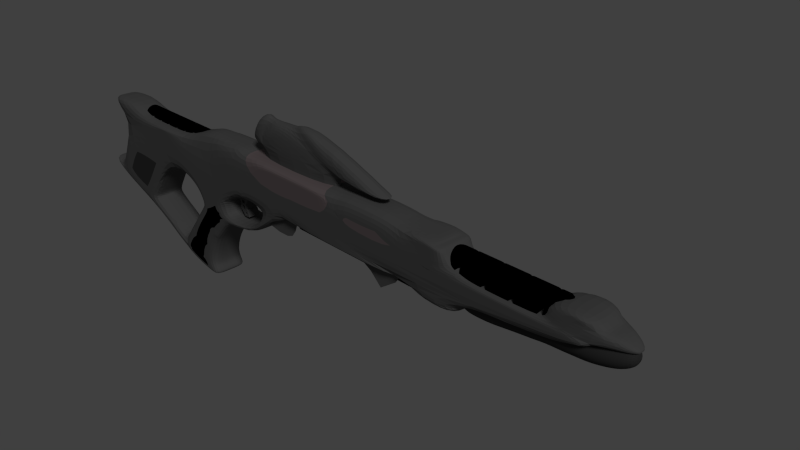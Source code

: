 # Source: phaser_gewehr_1.blend  (saved by Blender 2.72.0; exported with 4.5.12 LTS)
import bpy
from mathutils import Matrix  # noqa: F401  (used for matrix-valued properties, if any)

bpy.ops.wm.read_factory_settings(use_empty=True)
scene = bpy.context.scene
scene.name = 'Scene'

# ---- collections
col_collection_1 = bpy.data.collections.new('Collection 1'); scene.collection.children.link(col_collection_1)

# ---- materials (node trees are filled in below, after node groups)
mat_blackmat = bpy.data.materials.new('blackmat')
mat_blackmat.alpha_threshold = 0.0
mat_blackmat.roughness = 0.5
mat_primmat = bpy.data.materials.new('primmat')
mat_primmat.alpha_threshold = 0.0
mat_primmat.roughness = 0.5
mat_thirdmat = bpy.data.materials.new('thirdmat')
mat_thirdmat.alpha_threshold = 0.0
mat_thirdmat.roughness = 0.5
mat_secmat = bpy.data.materials.new('secmat')
mat_secmat.alpha_threshold = 0.0
mat_secmat.roughness = 0.5

# ---- material node trees
mat_blackmat.use_nodes = True; mat_blackmat.node_tree.nodes.clear()
_N = mat_blackmat.node_tree.nodes; _L = mat_blackmat.node_tree.links
n0 = _N.new('ShaderNodeOutputMaterial'); n0.name = 'Material Output'; n0.location = (300, 300)
n1 = _N.new('ShaderNodeBsdfDiffuse'); n1.name = 'Diffuse BSDF'; n1.location = (10, 300)
n1.inputs[0].default_value = (0.0, 0.0, 0.0, 1.0)
_L.new(n1.outputs[0], n0.inputs[0])
n0.is_active_output = True
mat_primmat.use_nodes = True; mat_primmat.node_tree.nodes.clear()
_N = mat_primmat.node_tree.nodes; _L = mat_primmat.node_tree.links
n0 = _N.new('ShaderNodeOutputMaterial'); n0.name = 'Material Output'; n0.location = (300, 300)
n1 = _N.new('ShaderNodeBsdfDiffuse'); n1.name = 'Diffuse BSDF'; n1.location = (10, 300)
n1.inputs[0].default_value = (0.1065, 0.1065, 0.1065, 1.0)
_L.new(n1.outputs[0], n0.inputs[0])
n0.is_active_output = True
mat_thirdmat.use_nodes = True; mat_thirdmat.node_tree.nodes.clear()
_N = mat_thirdmat.node_tree.nodes; _L = mat_thirdmat.node_tree.links
n0 = _N.new('ShaderNodeOutputMaterial'); n0.name = 'Material Output'; n0.location = (300, 300)
n1 = _N.new('ShaderNodeBsdfDiffuse'); n1.name = 'Diffuse BSDF'; n1.location = (10, 300)
n1.inputs[0].default_value = (0.04445, 0.04445, 0.04445, 1.0)
_L.new(n1.outputs[0], n0.inputs[0])
n0.is_active_output = True
mat_secmat.use_nodes = True; mat_secmat.node_tree.nodes.clear()
_N = mat_secmat.node_tree.nodes; _L = mat_secmat.node_tree.links
n0 = _N.new('ShaderNodeOutputMaterial'); n0.name = 'Material Output'; n0.location = (300, 300)
n1 = _N.new('ShaderNodeBsdfDiffuse'); n1.name = 'Diffuse BSDF'; n1.location = (10, 300)
n1.inputs[0].default_value = (0.1734, 0.1404, 0.1446, 1.0)
_L.new(n1.outputs[0], n0.inputs[0])
n0.is_active_output = True

# ---- world
world_world = bpy.data.worlds.new('World'); scene.world = world_world
world_world.color = (0.05088, 0.05088, 0.05088)
world_world.use_sun_shadow = False
world_world.sun_shadow_jitter_overblur = 0.0
world_world.cycles.sampling_method = 'MANUAL'
world_world.cycles.sample_map_resolution = 256

# ---- cameras
cam_camera = bpy.data.cameras.new('Camera')
cam_camera.clip_end = 100.0
cam_camera.lens = 35.0
cam_camera.sensor_width = 32.0
cam_camera.sensor_height = 18.0
cam_camera.ortho_scale = 7.314
cam_camera.dof.focus_distance = 0.0

# ---- lights
light_lamp = bpy.data.lights.new('Lamp', 'SUN')
light_lamp.transmission_factor = 0.0
light_lamp.cutoff_distance = 30.0
light_lamp.angle = 0.1993
light_lamp.energy = 1.0
light_lamp.shadow_buffer_clip_start = 1.001
light_lamp.shadow_soft_size = 0.1
light_lamp.shadow_cascade_max_distance = 1000.0
light_lamp.cycles.use_multiple_importance_sampling = False

# ---- meshes
me_cylinder_003 = bpy.data.meshes.new('Cylinder.003')
me_cylinder_003.from_pydata([(0.3613, 1.6, -2.381), (0.3613, 1.6, 1.766), (0.6734, 1.569, -2.381), (0.6734, 1.569, 1.766), (0.9736, 1.478, -2.381), (0.9736, 1.478, 1.766), (1.25, 1.33, -2.381), (1.25, 1.33, 1.766), (1.493, 1.131, -2.381), (1.493, 1.131, 1.766), (1.692, 0.8889, -2.381), (1.692, 0.8889, 1.766), (1.839, 0.6123, -2.381), (1.839, 0.6123, 1.766), (1.931, 0.3121, -2.381), (1.931, 0.3121, 1.766), (1.961, -6.673e-08, -2.381), (1.961, -6.673e-08, 1.766), (1.931, -0.3121, -2.381), (1.931, -0.3121, 1.766), (1.839, -0.6123, -2.381), (1.839, -0.6123, 1.766), (1.692, -0.8889, -2.381), (1.692, -0.8889, 1.766), (1.493, -1.131, -2.381), (1.493, -1.131, 1.766), (1.25, -1.33, -2.381), (1.25, -1.33, 1.766), (0.9736, -1.478, -2.381), (0.9736, -1.478, 1.766), (0.6734, -1.569, -2.381), (0.6734, -1.569, 1.766), (0.3613, -1.6, -2.381), (0.3613, -1.6, 1.766), (0.04913, -1.569, -2.381), (0.04913, -1.569, 1.766), (-0.251, -1.478, -2.381), (-0.251, -1.478, 1.766), (-0.5276, -1.33, -2.381), (-0.5276, -1.33, 1.766), (-0.7701, -1.131, -2.381), (-0.7701, -1.131, 1.766), (-0.9691, -0.8889, -2.381), (-0.9691, -0.8889, 1.766), (-1.117, -0.6123, -2.381), (-1.117, -0.6123, 1.766), (-1.208, -0.3121, -2.381), (-1.208, -0.3121, 1.766), (-1.239, 1.357e-06, -2.381), (-1.239, 1.357e-06, 1.766), (-1.208, 0.3121, -2.381), (-1.208, 0.3121, 1.766), (-1.117, 0.6123, -2.381), (-1.117, 0.6123, 1.766), (-0.9691, 0.8889, -2.381), (-0.9691, 0.8889, 1.766), (-0.7701, 1.131, -2.381), (-0.7701, 1.131, 1.766), (-0.5276, 1.33, -2.381), (-0.5276, 1.33, 1.766), (-0.251, 1.478, -2.381), (-0.251, 1.478, 1.766), (0.04913, 1.569, -2.381), (0.04913, 1.569, 1.766), (0.3613, 1.04, 2.109), (0.5642, 1.02, 2.109), (0.7593, 0.9608, 2.109), (0.9391, 0.8647, 2.109), (1.097, 0.7354, 2.109), (1.226, 0.5778, 2.109), (1.322, 0.398, 2.109), (1.381, 0.2029, 2.109), (1.401, 5.058e-08, 2.109), (1.381, -0.2029, 2.109), (1.322, -0.398, 2.109), (1.226, -0.5778, 2.109), (1.097, -0.7354, 2.109), (0.9391, -0.8647, 2.109), (0.7593, -0.9608, 2.109), (0.5642, -1.02, 2.109), (0.3613, -1.04, 2.109), (0.1584, -1.02, 2.109), (-0.03672, -0.9608, 2.109), (-0.2165, -0.8647, 2.109), (-0.3741, -0.7354, 2.109), (-0.5035, -0.5778, 2.109), (-0.5996, -0.398, 2.109), (-0.6587, -0.2029, 2.109), (-0.6787, 9.763e-07, 2.109), (-0.6587, 0.2029, 2.109), (-0.5996, 0.398, 2.109), (-0.5035, 0.5778, 2.109), (-0.3741, 0.7354, 2.109), (-0.2165, 0.8647, 2.109), (-0.03672, 0.9608, 2.109), (0.1584, 1.02, 2.109), (0.3613, 1.04, 2.338), (0.5642, 1.02, 2.338), (0.7593, 0.9608, 2.338), (0.9391, 0.8647, 2.338), (1.097, 0.7354, 2.338), (1.226, 0.5778, 2.338), (1.322, 0.398, 2.338), (1.381, 0.2029, 2.338), (1.401, 5.058e-08, 2.338), (1.381, -0.2029, 2.338), (1.322, -0.398, 2.338), (1.226, -0.5778, 2.338), (1.097, -0.7354, 2.338), (0.9391, -0.8647, 2.338), (0.7593, -0.9608, 2.338), (0.5642, -1.02, 2.338), (0.3613, -1.04, 2.338), (0.1584, -1.02, 2.338), (-0.03672, -0.9608, 2.338), (-0.2165, -0.8647, 2.338), (-0.3741, -0.7354, 2.338), (-0.5035, -0.5778, 2.338), (-0.5996, -0.398, 2.338), (-0.6587, -0.2029, 2.338), (-0.6787, 9.763e-07, 2.338), (-0.6587, 0.2029, 2.338), (-0.5996, 0.398, 2.338), (-0.5035, 0.5778, 2.338), (-0.3741, 0.7354, 2.338), (-0.2165, 0.8647, 2.338), (-0.03672, 0.9608, 2.338), (0.1584, 1.02, 2.338), (0.3613, 1.6, 2.681), (0.6734, 1.569, 2.681), (0.9736, 1.478, 2.681), (1.25, 1.33, 2.681), (1.493, 1.131, 2.681), (1.692, 0.8889, 2.681), (1.839, 0.6123, 2.681), (1.931, 0.3121, 2.681), (1.961, -9.883e-08, 2.681), (1.931, -0.3121, 2.681), (1.839, -0.6123, 2.681), (1.692, -0.8889, 2.681), (1.493, -1.131, 2.681), (1.25, -1.33, 2.681), (0.9736, -1.478, 2.681), (0.6734, -1.569, 2.681), (0.3613, -1.6, 2.681), (0.04913, -1.569, 2.681), (-0.251, -1.478, 2.681), (-0.5276, -1.33, 2.681), (-0.7701, -1.131, 2.681), (-0.9691, -0.8889, 2.681), (-1.117, -0.6123, 2.681), (-1.208, -0.3121, 2.681), (-1.239, 1.325e-06, 2.681), (-1.208, 0.3121, 2.681), (-1.117, 0.6123, 2.681), (-0.9691, 0.8889, 2.681), (-0.7701, 1.131, 2.681), (-0.5276, 1.33, 2.681), (-0.251, 1.478, 2.681), (0.04913, 1.569, 2.681)], [], [(0, 1, 3, 2), (2, 3, 5, 4), (4, 5, 7, 6), (6, 7, 9, 8), (8, 9, 11, 10), (10, 11, 13, 12), (12, 13, 15, 14), (14, 15, 17, 16), (16, 17, 19, 18), (18, 19, 21, 20), (20, 21, 23, 22), (22, 23, 25, 24), (24, 25, 27, 26), (26, 27, 29, 28), (28, 29, 31, 30), (30, 31, 33, 32), (32, 33, 35, 34), (34, 35, 37, 36), (36, 37, 39, 38), (38, 39, 41, 40), (40, 41, 43, 42), (42, 43, 45, 44), (44, 45, 47, 46), (46, 47, 49, 48), (48, 49, 51, 50), (50, 51, 53, 52), (52, 53, 55, 54), (54, 55, 57, 56), (56, 57, 59, 58), (58, 59, 61, 60), (47, 45, 86, 87), (62, 63, 1, 0), (60, 61, 63, 62), (0, 2, 4, 6, 8, 10, 12, 14, 16, 18, 20, 22, 24, 26, 28, 30, 32, 34, 36, 38, 40, 42, 44, 46, 48, 50, 52, 54, 56, 58, 60, 62), (92, 91, 123, 124), (25, 23, 75, 76), (53, 51, 89, 90), (9, 7, 67, 68), (31, 29, 78, 79), (59, 57, 92, 93), (37, 35, 81, 82), (15, 13, 70, 71), (1, 63, 95, 64), (43, 41, 84, 85), (21, 19, 73, 74), (49, 47, 87, 88), (5, 3, 65, 66), (27, 25, 76, 77), (55, 53, 90, 91), (11, 9, 68, 69), (33, 31, 79, 80), (61, 59, 93, 94), (39, 37, 82, 83), (3, 1, 64, 65), (17, 15, 71, 72), (45, 43, 85, 86), (23, 21, 74, 75), (51, 49, 88, 89), (7, 5, 66, 67), (29, 27, 77, 78), (57, 55, 91, 92), (35, 33, 80, 81), (13, 11, 69, 70), (63, 61, 94, 95), (41, 39, 83, 84), (19, 17, 72, 73), (126, 125, 157, 158), (81, 80, 112, 113), (70, 69, 101, 102), (90, 89, 121, 122), (68, 67, 99, 100), (79, 78, 110, 111), (88, 87, 119, 120), (66, 65, 97, 98), (77, 76, 108, 109), (86, 85, 117, 118), (75, 74, 106, 107), (95, 94, 126, 127), (84, 83, 115, 116), (73, 72, 104, 105), (93, 92, 124, 125), (82, 81, 113, 114), (71, 70, 102, 103), (91, 90, 122, 123), (69, 68, 100, 101), (80, 79, 111, 112), (89, 88, 120, 121), (67, 66, 98, 99), (78, 77, 109, 110), (87, 86, 118, 119), (65, 64, 96, 97), (76, 75, 107, 108), (64, 95, 127, 96), (85, 84, 116, 117), (74, 73, 105, 106), (94, 93, 125, 126), (83, 82, 114, 115), (72, 71, 103, 104), (129, 128, 159, 158, 157, 156, 155, 154, 153, 152, 151, 150, 149, 148, 147, 146, 145, 144, 143, 142, 141, 140, 139, 138, 137, 136, 135, 134, 133, 132, 131, 130), (115, 114, 146, 147), (104, 103, 135, 136), (124, 123, 155, 156), (113, 112, 144, 145), (102, 101, 133, 134), (122, 121, 153, 154), (100, 99, 131, 132), (111, 110, 142, 143), (120, 119, 151, 152), (98, 97, 129, 130), (109, 108, 140, 141), (118, 117, 149, 150), (107, 106, 138, 139), (127, 126, 158, 159), (116, 115, 147, 148), (105, 104, 136, 137), (125, 124, 156, 157), (114, 113, 145, 146), (103, 102, 134, 135), (123, 122, 154, 155), (101, 100, 132, 133), (112, 111, 143, 144), (121, 120, 152, 153), (99, 98, 130, 131), (110, 109, 141, 142), (119, 118, 150, 151), (97, 96, 128, 129), (108, 107, 139, 140), (96, 127, 159, 128), (117, 116, 148, 149), (106, 105, 137, 138)])
me_cylinder_003.materials.append(mat_blackmat)
me_cylinder_003.use_remesh_preserve_volume = False
me_cylinder_003.use_remesh_preserve_attributes = False
me_cylinder_003.use_mirror_vertex_groups = False
me_cylinder_003.update()
me_cube_004 = bpy.data.meshes.new('Cube.004')
me_cube_004.from_pydata([(0.3137, -0.1195, 1.352), (0.2536, -0.08864, 1.266), (-0.1924, -0.05088, 1.266), (-0.2294, -0.1195, 1.315), (-0.3912, -0.1195, 1.315), (-0.6685, -0.1195, 0.8525), (-0.4919, -0.1195, 0.8525), (-0.4919, -0.1195, 0.702), (0.1866, -0.1195, 1.169), (-0.1023, -0.1195, 1.169), (0.6191, -0.1195, 1.304), (0.9518, -0.1195, 1.232), (1.121, -0.1195, 1.174), (1.43, -0.1195, 1.066), (1.761, -0.1195, 0.9363), (1.943, -0.1195, 0.8531), (1.927, -0.1195, 0.8392), (1.157, -0.1195, 0.8392), (1.127, -0.1195, 0.8184), (1.127, -0.1195, 0.7375), (0.3137, 0.1195, 1.352), (0.2536, 0.08864, 1.266), (-0.1924, 0.05088, 1.266), (-0.2294, 0.1195, 1.315), (-0.3912, 0.1195, 1.315), (-0.6685, 0.1195, 0.8525), (-0.4919, 0.1195, 0.8525), (-0.4919, 0.1195, 0.702), (0.1866, 0.1195, 1.169), (-0.1023, 0.1195, 1.169), (0.6191, 0.1195, 1.304), (0.9518, 0.1195, 1.232), (1.121, 0.1195, 1.174), (1.43, 0.1195, 1.066), (1.761, 0.1195, 0.9363), (1.943, 0.1195, 0.8531), (1.927, 0.1195, 0.8392), (1.157, 0.1195, 0.8392), (1.127, 0.1195, 0.8184), (1.127, 0.1195, 0.7375)], [], [(4, 5, 6, 3), (2, 3, 6), (7, 19, 18, 6), (9, 2, 6), (9, 6, 8), (6, 18, 8), (1, 8, 18, 17, 0), (11, 10, 0, 17), (12, 11, 17), (13, 12, 17), (14, 13, 17), (15, 14, 17, 16), (8, 1, 2, 9), (24, 23, 26, 25), (22, 26, 23), (27, 26, 38, 39), (29, 26, 22), (29, 28, 26), (26, 28, 38), (21, 20, 37, 38, 28), (31, 37, 20, 30), (32, 37, 31), (33, 37, 32), (34, 37, 33), (35, 36, 37, 34), (28, 29, 22, 21), (4, 24, 25, 5), (3, 23, 24, 4), (2, 22, 23, 3), (1, 21, 22, 2), (0, 20, 21, 1), (10, 30, 20, 0), (11, 31, 30, 10), (12, 32, 31, 11), (13, 33, 32, 12), (14, 34, 33, 13), (15, 35, 34, 14), (16, 36, 35, 15), (17, 37, 36, 16), (18, 38, 37, 17), (19, 39, 38, 18), (5, 25, 26, 6), (6, 26, 27, 7)])
me_cube_004.materials.append(mat_primmat)
me_cube_004.use_remesh_preserve_volume = False
me_cube_004.use_remesh_preserve_attributes = False
me_cube_004.use_mirror_vertex_groups = False
me_cube_004.update()
me_cube_003 = bpy.data.meshes.new('Cube.003')
me_cube_003.from_pydata([(-1.022, -0.08141, -0.1015), (-1.02, -0.08141, -0.2055), (-0.9429, -0.08141, -0.3057), (-0.8447, -0.08141, -0.2979), (-0.8659, -0.08141, -0.2132), (-0.8928, -0.08141, -0.1939), (-0.8986, -0.08141, -0.1227), (-0.8447, -0.08141, -0.03985), (-0.7503, -0.08141, 0.02179), (-1.136, -0.08141, -0.05333), (-0.9822, -0.08141, -0.2161), (-0.9903, -0.08141, -0.1506), (-0.9327, -0.08141, -0.1532), (-0.9234, -0.08141, -0.2108), (-0.8899, -0.08141, -0.2429), (-0.8846, -0.08141, -0.279), (-0.9261, -0.08141, -0.2803), (-0.9314, -0.08141, -0.2442), (-0.9862, -0.08141, -0.1171), (-0.9314, -0.08141, -0.1185), (-0.9261, -0.08141, -0.07165), (-0.9849, -0.08141, -0.07433), (-1.022, 0.08141, -0.1015), (-1.02, 0.08141, -0.2055), (-0.9429, 0.08141, -0.3057), (-0.8447, 0.08141, -0.2979), (-0.8659, 0.08141, -0.2132), (-0.8928, 0.08141, -0.1939), (-0.8986, 0.08141, -0.1227), (-0.8447, 0.08141, -0.03985), (-0.7503, 0.08141, 0.02179), (-1.136, 0.08141, -0.05333), (-0.9822, 0.08141, -0.2161), (-0.9903, 0.08141, -0.1506), (-0.9327, 0.08141, -0.1532), (-0.9234, 0.08141, -0.2108), (-0.8899, 0.08141, -0.2429), (-0.8846, 0.08141, -0.279), (-0.9261, 0.08141, -0.2803), (-0.9314, 0.08141, -0.2442), (-0.9862, 0.08141, -0.1171), (-0.9314, 0.08141, -0.1185), (-0.9261, 0.08141, -0.07165), (-0.9849, 0.08141, -0.07433)], [], [(4, 5, 13, 14), (3, 4, 15), (2, 3, 15, 16), (16, 17, 10, 1), (2, 16, 1), (10, 17, 14, 13), (5, 6, 12, 13), (18, 12, 19), (12, 6, 19), (12, 18, 11), (0, 1, 10, 11, 18), (9, 0, 18, 21), (21, 20, 8, 9), (8, 20, 7), (7, 20, 19, 6), (4, 14, 15), (26, 36, 35, 27), (25, 37, 26), (24, 38, 37, 25), (38, 23, 32, 39), (24, 23, 38), (32, 35, 36, 39), (27, 35, 34, 28), (40, 41, 34), (34, 41, 28), (34, 33, 40), (22, 40, 33, 32, 23), (31, 43, 40, 22), (43, 31, 30, 42), (30, 29, 42), (29, 28, 41, 42), (26, 37, 36), (8, 7, 29, 30), (7, 6, 28, 29), (6, 5, 27, 28), (5, 4, 26, 27), (4, 3, 25, 26), (3, 2, 24, 25), (2, 1, 23, 24), (1, 0, 22, 23), (0, 9, 31, 22), (21, 18, 40, 43), (21, 43, 42, 20), (19, 41, 40, 18), (20, 42, 41, 19), (13, 12, 34, 35), (11, 10, 32, 33), (13, 35, 32, 10), (12, 11, 33, 34), (16, 15, 37, 38), (17, 39, 36, 14), (15, 14, 36, 37), (17, 16, 38, 39)])
me_cube_003.materials.append(mat_primmat)
me_cube_003.use_remesh_preserve_volume = False
me_cube_003.use_remesh_preserve_attributes = False
me_cube_003.use_mirror_vertex_groups = False
me_cube_003.update()
me_cylinder_002 = bpy.data.meshes.new('Cylinder.002')
me_cylinder_002.from_pydata([(2.552, 0.1689, 0.06718), (2.89, 0.1689, 0.06922), (2.552, 0.1657, 0.03423), (2.89, 0.1657, 0.03627), (2.552, 0.156, 0.002547), (2.89, 0.156, 0.004583), (2.552, 0.1404, -0.02665), (2.89, 0.1404, -0.02462), (2.552, 0.1194, -0.05225), (2.89, 0.1194, -0.05021), (2.552, 0.09383, -0.07325), (2.89, 0.09383, -0.07122), (2.552, 0.06463, -0.08886), (2.89, 0.06463, -0.08682), (2.552, 0.03295, -0.09847), (2.89, 0.03295, -0.09643), (2.552, 2.775e-07, -0.1017), (2.89, 2.775e-07, -0.09968), (2.552, -0.03295, -0.09847), (2.89, -0.03295, -0.09643), (2.552, -0.06463, -0.08886), (2.89, -0.06463, -0.08682), (2.552, -0.09383, -0.07325), (2.89, -0.09383, -0.07122), (2.552, -0.1194, -0.05225), (2.89, -0.1194, -0.05021), (2.552, -0.1404, -0.02665), (2.89, -0.1404, -0.02462), (2.552, -0.156, 0.002548), (2.89, -0.156, 0.004583), (2.552, -0.1657, 0.03423), (2.89, -0.1657, 0.03627), (2.552, -0.1689, 0.06718), (2.89, -0.1689, 0.06922), (2.552, -0.1657, 0.1001), (2.89, -0.1657, 0.1022), (2.552, -0.156, 0.1318), (2.89, -0.156, 0.1339), (2.552, -0.1404, 0.161), (2.89, -0.1404, 0.1631), (2.552, -0.1194, 0.1866), (2.89, -0.1194, 0.1886), (2.552, -0.09383, 0.2076), (2.89, -0.09383, 0.2097), (2.552, -0.06463, 0.2232), (2.89, -0.06463, 0.2253), (2.552, -0.03295, 0.2328), (2.89, -0.03295, 0.2349), (2.552, 4.278e-07, 0.2361), (2.89, 4.278e-07, 0.2381), (2.552, 0.03295, 0.2328), (2.89, 0.03295, 0.2349), (2.552, 0.06463, 0.2232), (2.89, 0.06463, 0.2253), (2.552, 0.09383, 0.2076), (2.89, 0.09383, 0.2097), (2.552, 0.1194, 0.1866), (2.89, 0.1194, 0.1886), (2.552, 0.1404, 0.161), (2.89, 0.1404, 0.1631), (2.552, 0.156, 0.1318), (2.89, 0.156, 0.1339), (2.552, 0.1657, 0.1001), (2.89, 0.1657, 0.1022), (4.664, 0.07195, 0.2886), (4.664, 0.07057, 0.2745), (4.664, 0.06648, 0.261), (4.664, 0.05983, 0.2486), (4.664, 0.05088, 0.2377), (4.664, 0.03998, 0.2287), (4.664, 0.02754, 0.2221), (4.664, 0.01404, 0.218), (4.664, 7.183e-07, 0.2166), (4.664, -0.01404, 0.218), (4.664, -0.02753, 0.2221), (4.664, -0.03997, 0.2287), (4.664, -0.05088, 0.2377), (4.664, -0.05983, 0.2486), (4.664, -0.06647, 0.261), (4.664, -0.07057, 0.2745), (4.664, -0.07195, 0.2886), (4.664, -0.07057, 0.3026), (4.664, -0.06647, 0.3161), (4.664, -0.05983, 0.3285), (4.664, -0.05088, 0.3394), (4.664, -0.03997, 0.3484), (4.664, -0.02753, 0.355), (4.664, -0.01404, 0.3591), (4.664, 7.823e-07, 0.3605), (4.664, 0.01404, 0.3591), (4.664, 0.02754, 0.355), (4.664, 0.03998, 0.3484), (4.664, 0.05088, 0.3394), (4.664, 0.05983, 0.3285), (4.664, 0.06648, 0.3161), (4.664, 0.07057, 0.3026), (4.518, -0.02527, 0.3716), (4.355, -0.03049, 0.3782), (4.192, -0.03317, 0.3709), (4.029, -0.03295, 0.3586), (3.867, -0.03295, 0.3448), (3.704, -0.03295, 0.3407), (3.541, -0.03295, 0.3143), (3.378, -0.03295, 0.2959), (3.216, -0.03295, 0.2736), (3.053, -0.03295, 0.2491), (3.053, -0.06463, 0.2395), (3.216, -0.06463, 0.2639), (3.378, -0.06463, 0.2863), (3.541, -0.06463, 0.3047), (3.704, -0.06463, 0.3311), (3.867, -0.06463, 0.3352), (4.029, -0.06463, 0.349), (4.192, -0.06507, 0.3613), (4.355, -0.0598, 0.3693), (4.518, -0.04956, 0.3642), (4.518, -0.09158, 0.153), (4.355, -0.1105, 0.1145), (4.192, -0.1202, 0.08392), (4.029, -0.1194, 0.07357), (3.867, -0.1194, 0.05972), (3.704, -0.1194, 0.05565), (3.541, -0.1194, 0.02919), (3.378, -0.1194, 0.01086), (3.216, -0.1194, -0.01153), (3.053, -0.1194, -0.03596), (3.053, -0.09383, -0.05696), (3.216, -0.09383, -0.03254), (3.378, -0.09383, -0.01014), (3.541, -0.09383, 0.008181), (3.704, -0.09383, 0.03465), (3.867, -0.09383, 0.03872), (4.029, -0.09383, 0.05256), (4.192, -0.09447, 0.06277), (4.355, -0.08682, 0.09503), (4.518, -0.07195, 0.1369), (4.518, 0.04956, 0.3642), (4.355, 0.0598, 0.3693), (4.192, 0.06507, 0.3613), (4.029, 0.06463, 0.349), (3.867, 0.06463, 0.3352), (3.704, 0.06463, 0.3311), (3.541, 0.06463, 0.3047), (3.378, 0.06463, 0.2863), (3.216, 0.06463, 0.2639), (3.053, 0.06463, 0.2395), (3.053, 0.03295, 0.2491), (3.216, 0.03295, 0.2735), (3.378, 0.03295, 0.2959), (3.541, 0.03295, 0.3143), (3.704, 0.03295, 0.3407), (3.867, 0.03295, 0.3448), (4.029, 0.03295, 0.3586), (4.192, 0.03317, 0.3709), (4.355, 0.03049, 0.3782), (4.518, 0.02527, 0.3716), (4.518, 0.09158, 0.153), (4.355, 0.1105, 0.1145), (4.192, 0.1202, 0.08392), (4.029, 0.1194, 0.07357), (3.867, 0.1194, 0.05972), (3.704, 0.1194, 0.05565), (3.541, 0.1194, 0.02919), (3.378, 0.1194, 0.01086), (3.216, 0.1194, -0.01153), (3.053, 0.1194, -0.03596), (3.053, 0.1404, -0.01037), (3.216, 0.1404, 0.01406), (3.378, 0.1404, 0.03646), (3.541, 0.1404, 0.05478), (3.704, 0.1404, 0.08125), (3.867, 0.1404, 0.08532), (4.029, 0.1404, 0.09916), (4.192, 0.1414, 0.1097), (4.355, 0.1299, 0.1381), (4.518, 0.1077, 0.1726), (4.518, -0.127, 0.2193), (4.355, -0.1533, 0.1945), (4.192, -0.1668, 0.171), (4.029, -0.1657, 0.16), (3.867, -0.1657, 0.1462), (3.704, -0.1657, 0.1421), (3.541, -0.1657, 0.1157), (3.378, -0.1657, 0.09734), (3.216, -0.1657, 0.07495), (3.053, -0.1657, 0.05052), (3.053, -0.156, 0.01883), (3.216, -0.156, 0.04326), (3.378, -0.156, 0.06566), (3.541, -0.156, 0.08398), (3.704, -0.156, 0.1104), (3.867, -0.156, 0.1145), (4.029, -0.156, 0.1284), (4.192, -0.1571, 0.1391), (4.355, -0.1444, 0.1652), (4.518, -0.1196, 0.195), (4.518, 0.1077, 0.3165), (4.355, 0.1299, 0.3118), (4.192, 0.1414, 0.2986), (4.029, 0.1404, 0.2868), (3.867, 0.1404, 0.273), (3.704, 0.1404, 0.2689), (3.541, 0.1404, 0.2424), (3.378, 0.1404, 0.2241), (3.216, 0.1404, 0.2017), (3.053, 0.1404, 0.1773), (3.053, 0.1194, 0.2029), (3.216, 0.1194, 0.2273), (3.378, 0.1194, 0.2497), (3.541, 0.1194, 0.268), (3.704, 0.1194, 0.2945), (3.867, 0.1194, 0.2986), (4.029, 0.1194, 0.3124), (4.192, 0.1202, 0.3244), (4.355, 0.1105, 0.3355), (4.518, 0.09158, 0.3362), (4.518, -0.1196, 0.2941), (4.355, -0.1444, 0.2848), (4.192, -0.1571, 0.2692), (4.029, -0.156, 0.2576), (3.867, -0.156, 0.2438), (3.704, -0.156, 0.2397), (3.541, -0.156, 0.2132), (3.378, -0.156, 0.1949), (3.216, -0.156, 0.1725), (3.053, -0.156, 0.1481), (3.053, -0.1657, 0.1164), (3.216, -0.1657, 0.1408), (3.378, -0.1657, 0.1632), (3.541, -0.1657, 0.1816), (3.704, -0.1657, 0.208), (3.867, -0.1657, 0.2121), (4.029, -0.1657, 0.2259), (4.192, -0.1668, 0.2373), (4.355, -0.1533, 0.2555), (4.518, -0.127, 0.2698), (4.518, 0.02527, 0.1176), (4.355, 0.03049, 0.0717), (4.192, 0.03317, 0.03738), (4.029, 0.03295, 0.02734), (3.867, 0.03295, 0.0135), (3.704, 0.03295, 0.009428), (3.541, 0.03295, -0.01704), (3.378, 0.03295, -0.03536), (3.216, 0.03295, -0.05775), (3.053, 0.03295, -0.08218), (3.053, 0.06463, -0.07257), (3.216, 0.06463, -0.04814), (3.378, 0.06463, -0.02575), (3.541, 0.06463, -0.007427), (3.704, 0.06463, 0.01904), (3.867, 0.06463, 0.02311), (4.029, 0.06463, 0.03695), (4.192, 0.06507, 0.04706), (4.355, 0.0598, 0.08059), (4.518, 0.04956, 0.1249), (4.518, 0.1295, 0.2446), (4.355, 0.1563, 0.225), (4.192, 0.17, 0.2042), (4.029, 0.1689, 0.193), (3.867, 0.1689, 0.1792), (3.704, 0.1689, 0.1751), (3.541, 0.1689, 0.1486), (3.378, 0.1689, 0.1303), (3.216, 0.1689, 0.1079), (3.053, 0.1689, 0.08347), (3.053, 0.1657, 0.1164), (3.216, 0.1657, 0.1408), (3.378, 0.1657, 0.1632), (3.541, 0.1657, 0.1816), (3.704, 0.1657, 0.208), (3.867, 0.1657, 0.2121), (4.029, 0.1657, 0.2259), (4.192, 0.1668, 0.2373), (4.355, 0.1533, 0.2555), (4.518, 0.127, 0.2698), (4.518, -0.07195, 0.3523), (4.355, -0.08682, 0.3549), (4.192, -0.09447, 0.3455), (4.029, -0.09383, 0.3334), (3.867, -0.09383, 0.3196), (3.704, -0.09383, 0.3155), (3.541, -0.09383, 0.289), (3.378, -0.09383, 0.2707), (3.216, -0.09383, 0.2483), (3.053, -0.09383, 0.2239), (3.053, -0.1194, 0.2029), (3.216, -0.1194, 0.2273), (3.378, -0.1194, 0.2497), (3.541, -0.1194, 0.268), (3.704, -0.1194, 0.2945), (3.867, -0.1194, 0.2986), (4.029, -0.1194, 0.3124), (4.192, -0.1202, 0.3244), (4.355, -0.1105, 0.3355), (4.518, -0.09158, 0.3362), (4.518, -0.04956, 0.1249), (4.355, -0.0598, 0.08059), (4.192, -0.06507, 0.04706), (4.029, -0.06463, 0.03695), (3.867, -0.06463, 0.02311), (3.704, -0.06463, 0.01904), (3.541, -0.06463, -0.007427), (3.378, -0.06463, -0.02575), (3.216, -0.06463, -0.04814), (3.053, -0.06463, -0.07257), (3.053, -0.03295, -0.08218), (3.216, -0.03295, -0.05775), (3.378, -0.03295, -0.03536), (3.541, -0.03295, -0.01704), (3.704, -0.03295, 0.009428), (3.867, -0.03295, 0.0135), (4.029, -0.03295, 0.02734), (4.192, -0.03317, 0.03738), (4.355, -0.03049, 0.0717), (4.518, -0.02527, 0.1176), (4.518, 7.815e-07, 0.3741), (4.355, 7.602e-07, 0.3812), (4.192, 7.311e-07, 0.3742), (4.029, 6.933e-07, 0.3619), (3.867, 6.554e-07, 0.348), (3.704, 6.175e-07, 0.344), (3.541, 5.795e-07, 0.3175), (3.378, 5.416e-07, 0.2992), (3.216, 5.037e-07, 0.2768), (3.053, 4.657e-07, 0.2524), (4.518, 0.1197, 0.195), (4.355, 0.1444, 0.1652), (4.192, 0.1571, 0.1391), (4.029, 0.156, 0.1284), (3.867, 0.156, 0.1145), (3.704, 0.156, 0.1104), (3.541, 0.156, 0.08398), (3.378, 0.156, 0.06566), (3.216, 0.156, 0.04326), (3.053, 0.156, 0.01883), (3.053, 0.1657, 0.05052), (3.216, 0.1657, 0.07495), (3.378, 0.1657, 0.09734), (3.541, 0.1657, 0.1157), (3.704, 0.1657, 0.1421), (3.867, 0.1657, 0.1462), (4.029, 0.1657, 0.16), (4.192, 0.1668, 0.171), (4.355, 0.1533, 0.1945), (4.518, 0.127, 0.2193), (4.518, -0.1077, 0.1726), (4.355, -0.1299, 0.1381), (4.192, -0.1414, 0.1097), (4.029, -0.1404, 0.09916), (3.867, -0.1404, 0.08532), (3.704, -0.1404, 0.08125), (3.541, -0.1404, 0.05478), (3.378, -0.1404, 0.03646), (3.216, -0.1404, 0.01406), (3.053, -0.1404, -0.01037), (4.518, 0.07195, 0.3523), (4.355, 0.08682, 0.3549), (4.192, 0.09447, 0.3455), (4.029, 0.09384, 0.3334), (3.867, 0.09384, 0.3196), (3.704, 0.09384, 0.3155), (3.541, 0.09383, 0.289), (3.378, 0.09383, 0.2707), (3.216, 0.09383, 0.2483), (3.053, 0.09383, 0.2239), (4.518, 0.07195, 0.1369), (4.355, 0.08682, 0.09503), (4.192, 0.09447, 0.06277), (4.029, 0.09383, 0.05256), (3.867, 0.09383, 0.03872), (3.704, 0.09383, 0.03465), (3.541, 0.09383, 0.008181), (3.378, 0.09383, -0.01014), (3.216, 0.09383, -0.03254), (3.053, 0.09383, -0.05696), (4.518, -0.1295, 0.2446), (4.355, -0.1563, 0.225), (4.192, -0.17, 0.2042), (4.029, -0.1689, 0.193), (3.867, -0.1689, 0.1792), (3.704, -0.1689, 0.1751), (3.541, -0.1689, 0.1486), (3.378, -0.1689, 0.1303), (3.216, -0.1689, 0.1079), (3.053, -0.1689, 0.08347), (4.518, 0.1197, 0.2941), (4.355, 0.1444, 0.2848), (4.192, 0.1571, 0.2692), (4.029, 0.156, 0.2576), (3.867, 0.156, 0.2438), (3.704, 0.156, 0.2397), (3.541, 0.156, 0.2132), (3.378, 0.156, 0.1949), (3.216, 0.156, 0.1725), (3.053, 0.156, 0.1481), (4.518, -0.1077, 0.3165), (4.355, -0.1299, 0.3118), (4.192, -0.1414, 0.2986), (4.029, -0.1404, 0.2868), (3.867, -0.1404, 0.273), (3.704, -0.1404, 0.2689), (3.541, -0.1404, 0.2424), (3.378, -0.1404, 0.2241), (3.216, -0.1404, 0.2017), (3.053, -0.1404, 0.1773), (4.518, 6.662e-07, 0.1151), (4.355, 6.211e-07, 0.0687), (4.192, 5.797e-07, 0.03411), (4.029, 5.43e-07, 0.0241), (3.867, 5.05e-07, 0.01025), (3.704, 4.671e-07, 0.006182), (3.541, 4.292e-07, -0.02028), (3.378, 3.913e-07, -0.03861), (3.216, 3.533e-07, -0.061), (3.053, 3.154e-07, -0.08543)], [], [(0, 1, 3, 2), (2, 3, 5, 4), (4, 5, 7, 6), (6, 7, 9, 8), (8, 9, 11, 10), (10, 11, 13, 12), (12, 13, 15, 14), (14, 15, 17, 16), (16, 17, 19, 18), (18, 19, 21, 20), (20, 21, 23, 22), (22, 23, 25, 24), (24, 25, 27, 26), (26, 27, 29, 28), (28, 29, 31, 30), (30, 31, 33, 32), (32, 33, 35, 34), (34, 35, 37, 36), (36, 37, 39, 38), (38, 39, 41, 40), (40, 41, 43, 42), (42, 43, 45, 44), (44, 45, 47, 46), (46, 47, 49, 48), (48, 49, 51, 50), (50, 51, 53, 52), (52, 53, 55, 54), (54, 55, 57, 56), (56, 57, 59, 58), (58, 59, 61, 60), (96, 115, 86, 87), (62, 63, 1, 0), (60, 61, 63, 62), (0, 2, 4, 6, 8, 10, 12, 14, 16, 18, 20, 22, 24, 26, 28, 30, 32, 34, 36, 38, 40, 42, 44, 46, 48, 50, 52, 54, 56, 58, 60, 62), (65, 64, 95, 94, 93, 92, 91, 90, 89, 88, 87, 86, 85, 84, 83, 82, 81, 80, 79, 78, 77, 76, 75, 74, 73, 72, 71, 70, 69, 68, 67, 66), (116, 135, 75, 76), (136, 155, 89, 90), (156, 175, 67, 68), (176, 195, 78, 79), (196, 215, 92, 93), (216, 235, 81, 82), (236, 255, 70, 71), (256, 275, 95, 64), (276, 295, 84, 85), (296, 315, 73, 74), (316, 96, 87, 88), (326, 345, 65, 66), (346, 116, 76, 77), (356, 136, 90, 91), (366, 156, 68, 69), (376, 176, 79, 80), (386, 196, 93, 94), (396, 216, 82, 83), (345, 256, 64, 65), (406, 236, 71, 72), (115, 276, 85, 86), (135, 296, 74, 75), (155, 316, 88, 89), (175, 326, 66, 67), (195, 346, 77, 78), (215, 356, 91, 92), (235, 376, 80, 81), (255, 366, 69, 70), (275, 386, 94, 95), (295, 396, 83, 84), (315, 406, 72, 73), (47, 45, 106, 105), (105, 106, 107, 104), (104, 107, 108, 103), (103, 108, 109, 102), (102, 109, 110, 101), (101, 110, 111, 100), (100, 111, 112, 99), (99, 112, 113, 98), (98, 113, 114, 97), (97, 114, 115, 96), (25, 23, 126, 125), (125, 126, 127, 124), (124, 127, 128, 123), (123, 128, 129, 122), (122, 129, 130, 121), (121, 130, 131, 120), (120, 131, 132, 119), (119, 132, 133, 118), (118, 133, 134, 117), (117, 134, 135, 116), (53, 51, 146, 145), (145, 146, 147, 144), (144, 147, 148, 143), (143, 148, 149, 142), (142, 149, 150, 141), (141, 150, 151, 140), (140, 151, 152, 139), (139, 152, 153, 138), (138, 153, 154, 137), (137, 154, 155, 136), (9, 7, 166, 165), (165, 166, 167, 164), (164, 167, 168, 163), (163, 168, 169, 162), (162, 169, 170, 161), (161, 170, 171, 160), (160, 171, 172, 159), (159, 172, 173, 158), (158, 173, 174, 157), (157, 174, 175, 156), (31, 29, 186, 185), (185, 186, 187, 184), (184, 187, 188, 183), (183, 188, 189, 182), (182, 189, 190, 181), (181, 190, 191, 180), (180, 191, 192, 179), (179, 192, 193, 178), (178, 193, 194, 177), (177, 194, 195, 176), (59, 57, 206, 205), (205, 206, 207, 204), (204, 207, 208, 203), (203, 208, 209, 202), (202, 209, 210, 201), (201, 210, 211, 200), (200, 211, 212, 199), (199, 212, 213, 198), (198, 213, 214, 197), (197, 214, 215, 196), (37, 35, 226, 225), (225, 226, 227, 224), (224, 227, 228, 223), (223, 228, 229, 222), (222, 229, 230, 221), (221, 230, 231, 220), (220, 231, 232, 219), (219, 232, 233, 218), (218, 233, 234, 217), (217, 234, 235, 216), (15, 13, 246, 245), (245, 246, 247, 244), (244, 247, 248, 243), (243, 248, 249, 242), (242, 249, 250, 241), (241, 250, 251, 240), (240, 251, 252, 239), (239, 252, 253, 238), (238, 253, 254, 237), (237, 254, 255, 236), (1, 63, 266, 265), (265, 266, 267, 264), (264, 267, 268, 263), (263, 268, 269, 262), (262, 269, 270, 261), (261, 270, 271, 260), (260, 271, 272, 259), (259, 272, 273, 258), (258, 273, 274, 257), (257, 274, 275, 256), (43, 41, 286, 285), (285, 286, 287, 284), (284, 287, 288, 283), (283, 288, 289, 282), (282, 289, 290, 281), (281, 290, 291, 280), (280, 291, 292, 279), (279, 292, 293, 278), (278, 293, 294, 277), (277, 294, 295, 276), (21, 19, 306, 305), (305, 306, 307, 304), (304, 307, 308, 303), (303, 308, 309, 302), (302, 309, 310, 301), (301, 310, 311, 300), (300, 311, 312, 299), (299, 312, 313, 298), (298, 313, 314, 297), (297, 314, 315, 296), (49, 47, 105, 325), (325, 105, 104, 324), (324, 104, 103, 323), (323, 103, 102, 322), (322, 102, 101, 321), (321, 101, 100, 320), (320, 100, 99, 319), (319, 99, 98, 318), (318, 98, 97, 317), (317, 97, 96, 316), (5, 3, 336, 335), (335, 336, 337, 334), (334, 337, 338, 333), (333, 338, 339, 332), (332, 339, 340, 331), (331, 340, 341, 330), (330, 341, 342, 329), (329, 342, 343, 328), (328, 343, 344, 327), (327, 344, 345, 326), (27, 25, 125, 355), (355, 125, 124, 354), (354, 124, 123, 353), (353, 123, 122, 352), (352, 122, 121, 351), (351, 121, 120, 350), (350, 120, 119, 349), (349, 119, 118, 348), (348, 118, 117, 347), (347, 117, 116, 346), (55, 53, 145, 365), (365, 145, 144, 364), (364, 144, 143, 363), (363, 143, 142, 362), (362, 142, 141, 361), (361, 141, 140, 360), (360, 140, 139, 359), (359, 139, 138, 358), (358, 138, 137, 357), (357, 137, 136, 356), (11, 9, 165, 375), (375, 165, 164, 374), (374, 164, 163, 373), (373, 163, 162, 372), (372, 162, 161, 371), (371, 161, 160, 370), (370, 160, 159, 369), (369, 159, 158, 368), (368, 158, 157, 367), (367, 157, 156, 366), (33, 31, 185, 385), (385, 185, 184, 384), (384, 184, 183, 383), (383, 183, 182, 382), (382, 182, 181, 381), (381, 181, 180, 380), (380, 180, 179, 379), (379, 179, 178, 378), (378, 178, 177, 377), (377, 177, 176, 376), (61, 59, 205, 395), (395, 205, 204, 394), (394, 204, 203, 393), (393, 203, 202, 392), (392, 202, 201, 391), (391, 201, 200, 390), (390, 200, 199, 389), (389, 199, 198, 388), (388, 198, 197, 387), (387, 197, 196, 386), (39, 37, 225, 405), (405, 225, 224, 404), (404, 224, 223, 403), (403, 223, 222, 402), (402, 222, 221, 401), (401, 221, 220, 400), (400, 220, 219, 399), (399, 219, 218, 398), (398, 218, 217, 397), (397, 217, 216, 396), (3, 1, 265, 336), (336, 265, 264, 337), (337, 264, 263, 338), (338, 263, 262, 339), (339, 262, 261, 340), (340, 261, 260, 341), (341, 260, 259, 342), (342, 259, 258, 343), (343, 258, 257, 344), (344, 257, 256, 345), (17, 15, 245, 415), (415, 245, 244, 414), (414, 244, 243, 413), (413, 243, 242, 412), (412, 242, 241, 411), (411, 241, 240, 410), (410, 240, 239, 409), (409, 239, 238, 408), (408, 238, 237, 407), (407, 237, 236, 406), (45, 43, 285, 106), (106, 285, 284, 107), (107, 284, 283, 108), (108, 283, 282, 109), (109, 282, 281, 110), (110, 281, 280, 111), (111, 280, 279, 112), (112, 279, 278, 113), (113, 278, 277, 114), (114, 277, 276, 115), (23, 21, 305, 126), (126, 305, 304, 127), (127, 304, 303, 128), (128, 303, 302, 129), (129, 302, 301, 130), (130, 301, 300, 131), (131, 300, 299, 132), (132, 299, 298, 133), (133, 298, 297, 134), (134, 297, 296, 135), (51, 49, 325, 146), (146, 325, 324, 147), (147, 324, 323, 148), (148, 323, 322, 149), (149, 322, 321, 150), (150, 321, 320, 151), (151, 320, 319, 152), (152, 319, 318, 153), (153, 318, 317, 154), (154, 317, 316, 155), (7, 5, 335, 166), (166, 335, 334, 167), (167, 334, 333, 168), (168, 333, 332, 169), (169, 332, 331, 170), (170, 331, 330, 171), (171, 330, 329, 172), (172, 329, 328, 173), (173, 328, 327, 174), (174, 327, 326, 175), (29, 27, 355, 186), (186, 355, 354, 187), (187, 354, 353, 188), (188, 353, 352, 189), (189, 352, 351, 190), (190, 351, 350, 191), (191, 350, 349, 192), (192, 349, 348, 193), (193, 348, 347, 194), (194, 347, 346, 195), (57, 55, 365, 206), (206, 365, 364, 207), (207, 364, 363, 208), (208, 363, 362, 209), (209, 362, 361, 210), (210, 361, 360, 211), (211, 360, 359, 212), (212, 359, 358, 213), (213, 358, 357, 214), (214, 357, 356, 215), (35, 33, 385, 226), (226, 385, 384, 227), (227, 384, 383, 228), (228, 383, 382, 229), (229, 382, 381, 230), (230, 381, 380, 231), (231, 380, 379, 232), (232, 379, 378, 233), (233, 378, 377, 234), (234, 377, 376, 235), (13, 11, 375, 246), (246, 375, 374, 247), (247, 374, 373, 248), (248, 373, 372, 249), (249, 372, 371, 250), (250, 371, 370, 251), (251, 370, 369, 252), (252, 369, 368, 253), (253, 368, 367, 254), (254, 367, 366, 255), (63, 61, 395, 266), (266, 395, 394, 267), (267, 394, 393, 268), (268, 393, 392, 269), (269, 392, 391, 270), (270, 391, 390, 271), (271, 390, 389, 272), (272, 389, 388, 273), (273, 388, 387, 274), (274, 387, 386, 275), (41, 39, 405, 286), (286, 405, 404, 287), (287, 404, 403, 288), (288, 403, 402, 289), (289, 402, 401, 290), (290, 401, 400, 291), (291, 400, 399, 292), (292, 399, 398, 293), (293, 398, 397, 294), (294, 397, 396, 295), (19, 17, 415, 306), (306, 415, 414, 307), (307, 414, 413, 308), (308, 413, 412, 309), (309, 412, 411, 310), (310, 411, 410, 311), (311, 410, 409, 312), (312, 409, 408, 313), (313, 408, 407, 314), (314, 407, 406, 315)])
me_cylinder_002.materials.append(mat_thirdmat)
me_cylinder_002.use_remesh_preserve_volume = False
me_cylinder_002.use_remesh_preserve_attributes = False
me_cylinder_002.use_mirror_vertex_groups = False
me_cylinder_002.update()
me_cylinder_001 = bpy.data.meshes.new('Cylinder.001')
me_cylinder_001.from_pydata([(0.0, 1.0, -1.0), (1.422e-06, 1.0, 19.83), (0.1951, 0.9808, -1.0), (0.1951, 0.9808, 19.83), (0.3827, 0.9239, -1.0), (0.3827, 0.9239, 19.83), (0.5556, 0.8315, -1.0), (0.5556, 0.8315, 19.83), (0.7071, 0.7071, -1.0), (0.7071, 0.7071, 19.83), (0.8315, 0.5556, -1.0), (0.8315, 0.5556, 19.83), (0.9239, 0.3827, -1.0), (0.9239, 0.3827, 19.83), (0.9808, 0.1951, -1.0), (0.9808, 0.1951, 19.83), (1.0, 7.55e-08, -1.0), (1.0, 7.55e-08, 19.83), (0.9808, -0.1951, -1.0), (0.9808, -0.1951, 19.83), (0.9239, -0.3827, -1.0), (0.9239, -0.3827, 19.83), (0.8315, -0.5556, -1.0), (0.8315, -0.5556, 19.83), (0.7071, -0.7071, -1.0), (0.7071, -0.7071, 19.83), (0.5556, -0.8315, -1.0), (0.5556, -0.8315, 19.83), (0.3827, -0.9239, -1.0), (0.3827, -0.9239, 19.83), (0.1951, -0.9808, -1.0), (0.1951, -0.9808, 19.83), (-3.258e-07, -1.0, -1.0), (1.096e-06, -1.0, 19.83), (-0.1951, -0.9808, -1.0), (-0.1951, -0.9808, 19.83), (-0.3827, -0.9239, -1.0), (-0.3827, -0.9239, 19.83), (-0.5556, -0.8315, -1.0), (-0.5556, -0.8315, 19.83), (-0.7071, -0.7071, -1.0), (-0.7071, -0.7071, 19.83), (-0.8315, -0.5556, -1.0), (-0.8315, -0.5556, 19.83), (-0.9239, -0.3827, -1.0), (-0.9239, -0.3827, 19.83), (-0.9808, -0.1951, -1.0), (-0.9808, -0.1951, 19.83), (-1.0, 9.656e-07, -1.0), (-1.0, 9.656e-07, 19.83), (-0.9808, 0.1951, -1.0), (-0.9808, 0.1951, 19.83), (-0.9239, 0.3827, -1.0), (-0.9239, 0.3827, 19.83), (-0.8315, 0.5556, -1.0), (-0.8315, 0.5556, 19.83), (-0.7071, 0.7071, -1.0), (-0.7071, 0.7071, 19.83), (-0.5556, 0.8315, -1.0), (-0.5556, 0.8315, 19.83), (-0.3827, 0.9239, -1.0), (-0.3827, 0.9239, 19.83), (-0.1951, 0.9808, -1.0), (-0.1951, 0.9808, 19.83)], [], [(0, 1, 3, 2), (2, 3, 5, 4), (4, 5, 7, 6), (6, 7, 9, 8), (8, 9, 11, 10), (10, 11, 13, 12), (12, 13, 15, 14), (14, 15, 17, 16), (16, 17, 19, 18), (18, 19, 21, 20), (20, 21, 23, 22), (22, 23, 25, 24), (24, 25, 27, 26), (26, 27, 29, 28), (28, 29, 31, 30), (30, 31, 33, 32), (32, 33, 35, 34), (34, 35, 37, 36), (36, 37, 39, 38), (38, 39, 41, 40), (40, 41, 43, 42), (42, 43, 45, 44), (44, 45, 47, 46), (46, 47, 49, 48), (48, 49, 51, 50), (50, 51, 53, 52), (52, 53, 55, 54), (54, 55, 57, 56), (56, 57, 59, 58), (58, 59, 61, 60), (3, 1, 63, 61, 59, 57, 55, 53, 51, 49, 47, 45, 43, 41, 39, 37, 35, 33, 31, 29, 27, 25, 23, 21, 19, 17, 15, 13, 11, 9, 7, 5), (62, 63, 1, 0), (60, 61, 63, 62), (0, 2, 4, 6, 8, 10, 12, 14, 16, 18, 20, 22, 24, 26, 28, 30, 32, 34, 36, 38, 40, 42, 44, 46, 48, 50, 52, 54, 56, 58, 60, 62)])
me_cylinder_001.materials.append(mat_blackmat)
me_cylinder_001.use_remesh_preserve_volume = False
me_cylinder_001.use_remesh_preserve_attributes = False
me_cylinder_001.use_mirror_vertex_groups = False
me_cylinder_001.update()
me_cube_001 = bpy.data.meshes.new('Cube.001')
me_cube_001.from_pydata([(2.276, -0.1524, 0.1371), (2.148, -0.1524, -0.04381), (1.895, -0.1524, -0.2159), (1.731, -0.1524, -0.06324), (1.417, -0.1524, 0.1083), (-0.2587, -0.1524, -0.161), (-0.0401, -0.1524, -0.1992), (0.132, -0.1524, -0.1965), (0.2375, -0.1524, -0.1576), (0.3125, -0.1524, -0.06044), (0.3759, -0.1524, 0.09919), (-0.01349, -0.1524, 0.103)], [], [(1, 2, 3, 4, 0), (6, 7, 8, 9, 10, 11, 5)])
me_cube_001.materials.append(mat_primmat)
me_cube_001.use_remesh_preserve_volume = False
me_cube_001.use_remesh_preserve_attributes = False
me_cube_001.use_mirror_vertex_groups = False
me_cube_001.update()
me_cylinder = bpy.data.meshes.new('Cylinder')
me_cylinder.from_pydata([(0.3613, 1.6, -2.381), (0.3613, 1.6, 1.766), (0.6734, 1.569, -2.381), (0.6734, 1.569, 1.766), (0.9736, 1.478, -2.381), (0.9736, 1.478, 1.766), (1.25, 1.33, -2.381), (1.25, 1.33, 1.766), (1.493, 1.131, -2.381), (1.493, 1.131, 1.766), (1.692, 0.8889, -2.381), (1.692, 0.8889, 1.766), (1.839, 0.6123, -2.381), (1.839, 0.6123, 1.766), (1.931, 0.3121, -2.381), (1.931, 0.3121, 1.766), (1.961, -6.673e-08, -2.381), (1.961, -6.673e-08, 1.766), (1.931, -0.3121, -2.381), (1.931, -0.3121, 1.766), (1.839, -0.6123, -2.381), (1.839, -0.6123, 1.766), (1.692, -0.8889, -2.381), (1.692, -0.8889, 1.766), (1.493, -1.131, -2.381), (1.493, -1.131, 1.766), (1.25, -1.33, -2.381), (1.25, -1.33, 1.766), (0.9736, -1.478, -2.381), (0.9736, -1.478, 1.766), (0.6734, -1.569, -2.381), (0.6734, -1.569, 1.766), (0.3613, -1.6, -2.381), (0.3613, -1.6, 1.766), (0.04913, -1.569, -2.381), (0.04913, -1.569, 1.766), (-0.251, -1.478, -2.381), (-0.251, -1.478, 1.766), (-0.5276, -1.33, -2.381), (-0.5276, -1.33, 1.766), (-0.7701, -1.131, -2.381), (-0.7701, -1.131, 1.766), (-0.9691, -0.8889, -2.381), (-0.9691, -0.8889, 1.766), (-1.117, -0.6123, -2.381), (-1.117, -0.6123, 1.766), (-1.208, -0.3121, -2.381), (-1.208, -0.3121, 1.766), (-1.239, 1.357e-06, -2.381), (-1.239, 1.357e-06, 1.766), (-1.208, 0.3121, -2.381), (-1.208, 0.3121, 1.766), (-1.117, 0.6123, -2.381), (-1.117, 0.6123, 1.766), (-0.9691, 0.8889, -2.381), (-0.9691, 0.8889, 1.766), (-0.7701, 1.131, -2.381), (-0.7701, 1.131, 1.766), (-0.5276, 1.33, -2.381), (-0.5276, 1.33, 1.766), (-0.251, 1.478, -2.381), (-0.251, 1.478, 1.766), (0.04913, 1.569, -2.381), (0.04913, 1.569, 1.766), (0.3613, 1.04, 2.109), (0.5642, 1.02, 2.109), (0.7593, 0.9608, 2.109), (0.9391, 0.8647, 2.109), (1.097, 0.7354, 2.109), (1.226, 0.5778, 2.109), (1.322, 0.398, 2.109), (1.381, 0.2029, 2.109), (1.401, 5.058e-08, 2.109), (1.381, -0.2029, 2.109), (1.322, -0.398, 2.109), (1.226, -0.5778, 2.109), (1.097, -0.7354, 2.109), (0.9391, -0.8647, 2.109), (0.7593, -0.9608, 2.109), (0.5642, -1.02, 2.109), (0.3613, -1.04, 2.109), (0.1584, -1.02, 2.109), (-0.03672, -0.9608, 2.109), (-0.2165, -0.8647, 2.109), (-0.3741, -0.7354, 2.109), (-0.5035, -0.5778, 2.109), (-0.5996, -0.398, 2.109), (-0.6587, -0.2029, 2.109), (-0.6787, 9.763e-07, 2.109), (-0.6587, 0.2029, 2.109), (-0.5996, 0.398, 2.109), (-0.5035, 0.5778, 2.109), (-0.3741, 0.7354, 2.109), (-0.2165, 0.8647, 2.109), (-0.03672, 0.9608, 2.109), (0.1584, 1.02, 2.109), (0.3613, 1.04, 2.338), (0.5642, 1.02, 2.338), (0.7593, 0.9608, 2.338), (0.9391, 0.8647, 2.338), (1.097, 0.7354, 2.338), (1.226, 0.5778, 2.338), (1.322, 0.398, 2.338), (1.381, 0.2029, 2.338), (1.401, 5.058e-08, 2.338), (1.381, -0.2029, 2.338), (1.322, -0.398, 2.338), (1.226, -0.5778, 2.338), (1.097, -0.7354, 2.338), (0.9391, -0.8647, 2.338), (0.7593, -0.9608, 2.338), (0.5642, -1.02, 2.338), (0.3613, -1.04, 2.338), (0.1584, -1.02, 2.338), (-0.03672, -0.9608, 2.338), (-0.2165, -0.8647, 2.338), (-0.3741, -0.7354, 2.338), (-0.5035, -0.5778, 2.338), (-0.5996, -0.398, 2.338), (-0.6587, -0.2029, 2.338), (-0.6787, 9.763e-07, 2.338), (-0.6587, 0.2029, 2.338), (-0.5996, 0.398, 2.338), (-0.5035, 0.5778, 2.338), (-0.3741, 0.7354, 2.338), (-0.2165, 0.8647, 2.338), (-0.03672, 0.9608, 2.338), (0.1584, 1.02, 2.338), (0.3613, 1.6, 2.681), (0.6734, 1.569, 2.681), (0.9736, 1.478, 2.681), (1.25, 1.33, 2.681), (1.493, 1.131, 2.681), (1.692, 0.8889, 2.681), (1.839, 0.6123, 2.681), (1.931, 0.3121, 2.681), (1.961, -9.883e-08, 2.681), (1.931, -0.3121, 2.681), (1.839, -0.6123, 2.681), (1.692, -0.8889, 2.681), (1.493, -1.131, 2.681), (1.25, -1.33, 2.681), (0.9736, -1.478, 2.681), (0.6734, -1.569, 2.681), (0.3613, -1.6, 2.681), (0.04913, -1.569, 2.681), (-0.251, -1.478, 2.681), (-0.5276, -1.33, 2.681), (-0.7701, -1.131, 2.681), (-0.9691, -0.8889, 2.681), (-1.117, -0.6123, 2.681), (-1.208, -0.3121, 2.681), (-1.239, 1.325e-06, 2.681), (-1.208, 0.3121, 2.681), (-1.117, 0.6123, 2.681), (-0.9691, 0.8889, 2.681), (-0.7701, 1.131, 2.681), (-0.5276, 1.33, 2.681), (-0.251, 1.478, 2.681), (0.04913, 1.569, 2.681)], [], [(0, 1, 3, 2), (2, 3, 5, 4), (4, 5, 7, 6), (6, 7, 9, 8), (8, 9, 11, 10), (10, 11, 13, 12), (12, 13, 15, 14), (14, 15, 17, 16), (16, 17, 19, 18), (18, 19, 21, 20), (20, 21, 23, 22), (22, 23, 25, 24), (24, 25, 27, 26), (26, 27, 29, 28), (28, 29, 31, 30), (30, 31, 33, 32), (32, 33, 35, 34), (34, 35, 37, 36), (36, 37, 39, 38), (38, 39, 41, 40), (40, 41, 43, 42), (42, 43, 45, 44), (44, 45, 47, 46), (46, 47, 49, 48), (48, 49, 51, 50), (50, 51, 53, 52), (52, 53, 55, 54), (54, 55, 57, 56), (56, 57, 59, 58), (58, 59, 61, 60), (47, 45, 86, 87), (62, 63, 1, 0), (60, 61, 63, 62), (0, 2, 4, 6, 8, 10, 12, 14, 16, 18, 20, 22, 24, 26, 28, 30, 32, 34, 36, 38, 40, 42, 44, 46, 48, 50, 52, 54, 56, 58, 60, 62), (92, 91, 123, 124), (25, 23, 75, 76), (53, 51, 89, 90), (9, 7, 67, 68), (31, 29, 78, 79), (59, 57, 92, 93), (37, 35, 81, 82), (15, 13, 70, 71), (1, 63, 95, 64), (43, 41, 84, 85), (21, 19, 73, 74), (49, 47, 87, 88), (5, 3, 65, 66), (27, 25, 76, 77), (55, 53, 90, 91), (11, 9, 68, 69), (33, 31, 79, 80), (61, 59, 93, 94), (39, 37, 82, 83), (3, 1, 64, 65), (17, 15, 71, 72), (45, 43, 85, 86), (23, 21, 74, 75), (51, 49, 88, 89), (7, 5, 66, 67), (29, 27, 77, 78), (57, 55, 91, 92), (35, 33, 80, 81), (13, 11, 69, 70), (63, 61, 94, 95), (41, 39, 83, 84), (19, 17, 72, 73), (126, 125, 157, 158), (81, 80, 112, 113), (70, 69, 101, 102), (90, 89, 121, 122), (68, 67, 99, 100), (79, 78, 110, 111), (88, 87, 119, 120), (66, 65, 97, 98), (77, 76, 108, 109), (86, 85, 117, 118), (75, 74, 106, 107), (95, 94, 126, 127), (84, 83, 115, 116), (73, 72, 104, 105), (93, 92, 124, 125), (82, 81, 113, 114), (71, 70, 102, 103), (91, 90, 122, 123), (69, 68, 100, 101), (80, 79, 111, 112), (89, 88, 120, 121), (67, 66, 98, 99), (78, 77, 109, 110), (87, 86, 118, 119), (65, 64, 96, 97), (76, 75, 107, 108), (64, 95, 127, 96), (85, 84, 116, 117), (74, 73, 105, 106), (94, 93, 125, 126), (83, 82, 114, 115), (72, 71, 103, 104), (129, 128, 159, 158, 157, 156, 155, 154, 153, 152, 151, 150, 149, 148, 147, 146, 145, 144, 143, 142, 141, 140, 139, 138, 137, 136, 135, 134, 133, 132, 131, 130), (115, 114, 146, 147), (104, 103, 135, 136), (124, 123, 155, 156), (113, 112, 144, 145), (102, 101, 133, 134), (122, 121, 153, 154), (100, 99, 131, 132), (111, 110, 142, 143), (120, 119, 151, 152), (98, 97, 129, 130), (109, 108, 140, 141), (118, 117, 149, 150), (107, 106, 138, 139), (127, 126, 158, 159), (116, 115, 147, 148), (105, 104, 136, 137), (125, 124, 156, 157), (114, 113, 145, 146), (103, 102, 134, 135), (123, 122, 154, 155), (101, 100, 132, 133), (112, 111, 143, 144), (121, 120, 152, 153), (99, 98, 130, 131), (110, 109, 141, 142), (119, 118, 150, 151), (97, 96, 128, 129), (108, 107, 139, 140), (96, 127, 159, 128), (117, 116, 148, 149), (106, 105, 137, 138)])
me_cylinder.materials.append(mat_blackmat)
me_cylinder.use_remesh_preserve_volume = False
me_cylinder.use_remesh_preserve_attributes = False
me_cylinder.use_mirror_vertex_groups = False
me_cylinder.update()
me_cube = bpy.data.meshes.new('Cube')
me_cube.from_pydata([(1.271, -0.25, 0.7384), (-0.6087, -0.25, 0.7268), (-0.6554, -0.25, 0.7718), (-1.59, -0.25, 0.7718), (-2.064, -0.25, 0.5782), (-3.262, -0.25, 0.5782), (-3.449, -0.25, 0.7184), (-4.498, -0.25, 0.7184), (1.321, -0.25, 0.7718), (2.105, -0.25, 0.7718), (2.249, -0.25, 0.7284), (2.818, -0.25, 0.7284), (2.826, -0.25, 0.6936), (2.921, -0.25, 0.6936), (2.961, -0.25, 0.6222), (3.012, -0.25, 0.5739), (3.102, -0.25, 0.5275), (3.253, -0.25, 0.485), (3.365, -0.25, 0.4657), (4.107, -0.25, 0.4657), (4.163, -0.25, 0.5159), (4.29, -0.25, 0.684), (4.789, -0.25, 0.684), (4.864, -0.2253, 0.5662), (4.986, -0.1675, 0.5642), (5.179, -0.08357, 0.4715), (5.179, -0.06606, 0.4138), (4.775, -0.25, 0.4138), (4.607, -0.25, 0.2552), (3.915, -0.25, 0.212), (3.453, -0.25, 0.1639), (3.271, -0.25, 0.1302), (3.184, -0.25, 0.0918), (3.117, -0.25, 0.03412), (3.107, -0.25, -0.04759), (2.43, -0.25, -0.04759), (2.329, -0.25, 0.09013), (-0.0126, -0.25, 0.09013), (-0.4951, -0.25, -0.4406), (-1.11, -0.25, -0.4406), (-1.317, -0.25, -0.6483), (-1.475, -0.25, -0.8227), (-1.591, -0.25, -1.047), (-1.633, -0.25, -1.205), (-1.641, -0.25, -1.313), (-1.591, -0.25, -1.387), (-1.591, -0.25, -1.446), (-1.699, -0.25, -1.471), (-2.306, -0.25, -1.363), (-2.538, -0.25, -1.304), (-3.354, -0.25, -0.8399), (-4.653, -0.25, -0.4243), (-4.449, -0.25, -0.3883), (-4.192, -0.25, -0.4684), (-3.796, -0.25, 0.3968), (-2.75, -0.25, -0.07772), (-2.106, -0.25, -0.07077), (-1.969, -0.25, -0.1357), (-1.839, -0.25, -0.233), (-1.784, -0.25, -0.2979), (-1.802, -0.25, -0.3674), (-2.022, -0.25, -0.6108), (-2.384, -0.25, -1.044), (-2.479, -0.25, -1.072), (-2.556, -0.25, -1.042), (-3.096, -0.25, -0.7313), (-3.149, -0.25, -0.6896), (-3.128, -0.25, -0.6247), (-2.896, -0.25, -0.2956), (-1.1, -0.25, -0.1161), (-1.045, -0.25, -0.07439), (-0.8338, -0.25, 0.004406), (-0.6345, -0.25, -0.004864), (-0.5047, -0.25, -0.05353), (-0.419, -0.25, -0.1346), (-0.5881, -0.25, -0.327), (-1.052, -0.25, -0.3525), (-1.119, -0.25, -0.2528), (-3.666, -0.25, 0.006349), (-2.828, -0.25, 0.006349), (-2.498, -0.25, 0.4301), (-2.663, -0.25, 0.5782), (-2.515, -0.25, 0.4969), (-2.591, -0.25, 0.5336), (-3.986, -0.25, -0.5309), (-3.402, -0.25, -0.7411), (-2.633, -0.25, 0.2627), (-2.324, -0.25, 0.2627), (-1.815, -0.25, -0.02924), (-1.317, -0.25, -0.02924), (-0.775, -0.25, 0.3044), (0.1927, -0.25, 0.3044), (0.2361, -0.25, 0.3463), (4.609, -0.25, 0.3463), (4.701, -0.25, 0.3461), (-1.627, -0.25, -0.3882), (-1.491, -0.25, -0.2909), (-1.382, -0.25, -0.3465), (-1.324, -0.25, -0.4105), (-1.343, -0.25, -0.4772), (-1.541, -0.25, -0.6802), (-1.535, -0.25, -0.7302), (-1.666, -0.25, -0.733), (-1.849, -0.25, -1.044), (-1.869, -0.25, -1.128), (-1.847, -0.25, -1.253), (-1.774, -0.25, -1.384), (-2.258, -0.25, -1.286), (-2.333, -0.25, -1.239), (-2.336, -0.25, -1.17), (-2.247, -0.25, -1.044), (-1.755, -0.25, -0.5022), (-1.353, -0.25, 0.7718), (-1.262, -0.25, 0.4021), (0.8898, -0.25, 0.4021), (2.699, -0.25, 0.4021), (2.805, -0.25, 0.5133), (2.805, -0.25, 0.5133), (4.688, -0.25, 0.4021), (2.805, -0.25, 0.6745), (-0.284, -0.25, 0.4021), (-0.4424, -0.25, 0.7291), (-0.2262, -0.25, 0.7079), (0.02852, -0.25, 0.65), (0.154, -0.25, 0.6133), (0.3241, -0.25, 0.5296), (0.4068, -0.25, 0.4724), (0.4432, -0.25, 0.4021), (0.3733, -0.25, 0.5442), (0.944, -0.25, 0.5442), (0.7932, -0.25, 0.6581), (0.1912, -0.25, 0.6581), (1.109, -0.25, 0.4021), (2.24, -0.25, 0.4021), (2.157, -0.25, 0.5121), (1.2, -0.25, 0.5121), (1.431, -0.25, 0.09013), (1.271, 0.25, 0.7384), (-0.6087, 0.25, 0.7268), (-0.6554, 0.25, 0.7718), (-1.59, 0.25, 0.7718), (-2.064, 0.25, 0.5782), (-3.262, 0.25, 0.5782), (-3.449, 0.25, 0.7184), (-4.498, 0.25, 0.7184), (1.321, 0.25, 0.7718), (2.105, 0.25, 0.7718), (2.249, 0.25, 0.7284), (2.818, 0.25, 0.7284), (2.826, 0.25, 0.6936), (2.921, 0.25, 0.6936), (2.961, 0.25, 0.6222), (3.012, 0.25, 0.5739), (3.102, 0.25, 0.5275), (3.253, 0.25, 0.485), (3.365, 0.25, 0.4657), (4.107, 0.25, 0.4657), (4.163, 0.25, 0.5159), (4.29, 0.25, 0.684), (4.789, 0.25, 0.684), (4.864, 0.2253, 0.5662), (4.986, 0.1675, 0.5642), (5.179, 0.08357, 0.4715), (5.179, 0.06606, 0.4138), (4.775, 0.25, 0.4138), (4.607, 0.25, 0.2552), (3.915, 0.25, 0.212), (3.453, 0.25, 0.1639), (3.271, 0.25, 0.1302), (3.184, 0.25, 0.0918), (3.117, 0.25, 0.03412), (3.107, 0.25, -0.04759), (2.43, 0.25, -0.04759), (2.329, 0.25, 0.09013), (-0.0126, 0.25, 0.09013), (-0.4951, 0.25, -0.4406), (-1.11, 0.25, -0.4406), (-1.317, 0.25, -0.6483), (-1.475, 0.25, -0.8227), (-1.591, 0.25, -1.047), (-1.633, 0.25, -1.205), (-1.641, 0.25, -1.313), (-1.591, 0.25, -1.387), (-1.591, 0.25, -1.446), (-1.699, 0.25, -1.471), (-2.306, 0.25, -1.363), (-2.538, 0.25, -1.304), (-3.354, 0.25, -0.8399), (-4.653, 0.25, -0.4243), (-4.449, 0.25, -0.3883), (-4.192, 0.25, -0.4684), (-3.796, 0.25, 0.3968), (-2.75, 0.25, -0.07772), (-2.106, 0.25, -0.07077), (-1.969, 0.25, -0.1357), (-1.839, 0.25, -0.233), (-1.784, 0.25, -0.2979), (-1.802, 0.25, -0.3674), (-2.022, 0.25, -0.6108), (-2.384, 0.25, -1.044), (-2.479, 0.25, -1.072), (-2.556, 0.25, -1.042), (-3.096, 0.25, -0.7313), (-3.149, 0.25, -0.6896), (-3.128, 0.25, -0.6247), (-2.896, 0.25, -0.2956), (-1.1, 0.25, -0.1161), (-1.045, 0.25, -0.07439), (-0.8338, 0.25, 0.004406), (-0.6345, 0.25, -0.004864), (-0.5047, 0.25, -0.05353), (-0.419, 0.25, -0.1346), (-0.5881, 0.25, -0.327), (-1.052, 0.25, -0.3525), (-1.119, 0.25, -0.2528), (-3.666, 0.25, 0.006349), (-2.828, 0.25, 0.006349), (-2.498, 0.25, 0.4301), (-2.663, 0.25, 0.5782), (-2.515, 0.25, 0.4969), (-2.591, 0.25, 0.5336), (-3.986, 0.25, -0.5309), (-3.402, 0.25, -0.7411), (-2.633, 0.25, 0.2627), (-2.324, 0.25, 0.2627), (-1.815, 0.25, -0.02924), (-1.317, 0.25, -0.02924), (-0.775, 0.25, 0.3044), (0.1927, 0.25, 0.3044), (0.2361, 0.25, 0.3463), (4.609, 0.25, 0.3463), (4.701, 0.25, 0.3461), (-1.627, 0.25, -0.3882), (-1.491, 0.25, -0.2909), (-1.382, 0.25, -0.3465), (-1.324, 0.25, -0.4105), (-1.343, 0.25, -0.4772), (-1.541, 0.25, -0.6802), (-1.535, 0.25, -0.7302), (-1.666, 0.25, -0.733), (-1.849, 0.25, -1.044), (-1.869, 0.25, -1.128), (-1.847, 0.25, -1.253), (-1.774, 0.25, -1.384), (-2.258, 0.25, -1.286), (-2.333, 0.25, -1.239), (-2.336, 0.25, -1.17), (-2.247, 0.25, -1.044), (-1.755, 0.25, -0.5022), (-1.353, 0.25, 0.7718), (-1.262, 0.25, 0.4021), (0.8898, 0.25, 0.4021), (2.699, 0.25, 0.4021), (2.805, 0.25, 0.5133), (2.805, 0.25, 0.5133), (4.688, 0.25, 0.4021), (2.805, 0.25, 0.6745), (-0.284, 0.25, 0.4021), (-0.4424, 0.25, 0.7291), (-0.2262, 0.25, 0.7079), (0.02852, 0.25, 0.65), (0.154, 0.25, 0.6133), (0.3241, 0.25, 0.5296), (0.4068, 0.25, 0.4724), (0.4432, 0.25, 0.4021), (0.3733, 0.25, 0.5442), (0.944, 0.25, 0.5442), (0.7932, 0.25, 0.6581), (0.1912, 0.25, 0.6581), (1.109, 0.25, 0.4021), (2.24, 0.25, 0.4021), (2.157, 0.25, 0.5121), (1.2, 0.25, 0.5121), (-3.262, 0.0, 0.5782), (-3.449, 0.0, 0.7184), (-2.306, 0.0, -1.363), (-1.699, 0.0, -1.471), (5.179, 0.0, 0.4138), (5.179, 0.0, 0.4715), (2.105, 0.0, 0.7718), (1.321, 0.0, 0.7718), (-1.475, 0.0, -0.8227), (-1.317, 0.0, -0.6483), (4.107, 0.0, 0.4657), (3.365, 0.0, 0.4657), (3.107, 0.0, -0.04759), (3.117, 0.0, 0.03412), (-0.6554, 0.0, 0.7718), (-1.353, 0.0, 0.7718), (-4.498, 0.0, 0.7184), (-2.538, 0.0, -1.304), (4.775, 0.0, 0.4138), (1.271, 0.0, 0.7384), (-1.591, 0.0, -1.047), (4.163, 0.0, 0.5159), (2.43, 0.0, -0.04759), (2.921, 0.0, 0.6936), (2.826, 0.0, 0.6936), (-3.354, 0.0, -0.8399), (4.607, 0.0, 0.2552), (4.701, 0.0, 0.3461), (-1.633, 0.0, -1.205), (-0.4424, 0.0, 0.7291), (4.29, 0.0, 0.684), (2.329, 0.0, 0.09013), (2.961, 0.0, 0.6222), (-4.653, 0.0, -0.4243), (3.915, 0.0, 0.212), (-0.6087, 0.0, 0.7268), (-1.641, 0.0, -1.313), (4.789, 0.0, 0.684), (-0.0126, 0.0, 0.09013), (3.012, 0.0, 0.5739), (-4.449, 0.0, -0.3883), (3.453, 0.0, 0.1639), (-2.663, 0.0, 0.5782), (-1.591, 0.0, -1.387), (4.864, 0.0, 0.5662), (2.818, 0.0, 0.7284), (-0.4951, 0.0, -0.4406), (-4.192, 0.0, -0.4684), (3.102, 0.0, 0.5275), (3.271, 0.0, 0.1302), (-1.59, 0.0, 0.7718), (-2.064, 0.0, 0.5782), (-1.591, 0.0, -1.446), (4.986, 0.0, 0.5642), (2.249, 0.0, 0.7284), (-1.11, 0.0, -0.4406), (-3.796, 0.0, 0.3968), (3.253, 0.0, 0.485), (3.184, 0.0, 0.0918), (1.431, 0.25, 0.09013)], [(115, 116), (116, 117), (304, 311), (252, 253), (253, 254)], [(79, 78, 84, 85), (53, 84, 78, 54), (50, 85, 84, 53, 52, 51), (66, 67, 68, 55, 79, 85), (66, 85, 50, 65), (50, 49, 63, 64, 65), (49, 48, 107, 108, 109, 62, 63), (60, 61, 62, 109, 110, 111), (60, 111, 95, 59), (48, 47, 106, 107), (46, 45, 106, 47), (45, 44, 105, 106), (44, 43, 104, 105), (43, 42, 103, 104), (42, 41, 102, 103), (102, 41, 101), (41, 40, 100, 101), (40, 39, 99, 100), (99, 39, 98), (76, 77, 97, 98), (77, 69, 96, 97), (89, 88, 95, 96), (59, 95, 88, 58), (57, 58, 88, 87, 56), (56, 87, 86, 79, 55), (80, 86, 87), (83, 82, 4, 81), (82, 80, 87, 4), (3, 4, 87, 88), (54, 78, 79, 86), (82, 54, 86, 80), (82, 83, 81, 5, 54), (5, 6, 7, 54), (39, 38, 75, 76, 98), (38, 37, 74, 75), (96, 69, 89), (70, 71, 90, 89, 69), (72, 90, 71), (73, 74, 37, 91), (73, 91, 90, 72), (33, 32, 36, 35, 34), (94, 93, 92, 36, 32, 31, 30, 29, 28), (24, 23, 27, 26, 25), (89, 113, 112, 3, 88), (90, 113, 89), (120, 92, 114, 127), (113, 90, 120), (27, 118, 93, 94), (93, 118, 115, 133, 132, 114, 92), (90, 91, 92, 120), (135, 132, 133, 134), (8, 0, 114, 132, 135), (8, 135, 134, 9), (9, 134, 133, 10), (133, 115, 117, 10), (119, 10, 117), (11, 10, 119, 12), (13, 12, 119, 14), (14, 119, 117, 15), (16, 15, 117, 115), (17, 16, 115, 18), (19, 18, 115, 118), (19, 118, 27, 20), (20, 27, 23, 21), (22, 21, 23), (124, 125, 128, 131), (129, 130, 131, 128), (120, 122, 121, 1), (122, 120, 123), (123, 120, 125, 124), (126, 125, 120), (120, 127, 126), (114, 129, 128, 125, 126, 127), (114, 0, 129), (129, 0, 130), (124, 131, 123), (0, 121, 122, 123, 131, 130), (1, 2, 112, 113, 120), (101, 100, 102), (95, 100, 99, 98, 97, 96), (111, 102, 100, 95), (102, 111, 110, 104, 103), (104, 110, 109, 105), (109, 108, 105), (108, 107, 105), (105, 107, 106), (273, 274, 6, 5), (275, 276, 47, 48), (277, 278, 25, 26), (279, 280, 8, 9), (281, 282, 40, 41), (283, 284, 18, 19), (285, 286, 33, 34), (287, 288, 112, 2), (274, 289, 7, 6), (290, 275, 48, 49), (291, 277, 26, 27), (280, 292, 0, 8), (293, 281, 41, 42), (294, 283, 19, 20), (295, 285, 34, 35), (296, 297, 12, 13), (298, 290, 49, 50), (299, 300, 94, 28), (301, 293, 42, 43), (292, 302, 121, 0), (303, 294, 20, 21), (304, 295, 35, 36), (305, 296, 13, 14), (306, 298, 50, 51), (307, 299, 28, 29), (308, 287, 2, 1), (309, 301, 43, 44), (310, 303, 21, 22), (312, 305, 14, 15), (313, 306, 51, 52), (314, 307, 29, 30), (315, 273, 5, 81), (316, 309, 44, 45), (317, 310, 22, 23), (297, 318, 11, 12), (319, 311, 37, 38), (320, 313, 52, 53), (321, 312, 15, 16), (302, 308, 1, 121), (322, 314, 30, 31), (323, 324, 4, 3), (325, 316, 45, 46), (326, 317, 23, 24), (288, 323, 3, 112), (318, 327, 10, 11), (328, 319, 38, 39), (329, 320, 53, 54), (330, 321, 16, 17), (331, 322, 31, 32), (324, 315, 81, 4), (276, 325, 46, 47), (300, 291, 27, 94), (278, 326, 24, 25), (327, 279, 9, 10), (282, 328, 39, 40), (289, 329, 54, 7), (284, 330, 17, 18), (286, 331, 32, 33), (136, 92, 91, 37), (92, 136, 36), (216, 222, 221, 215), (190, 191, 215, 221), (187, 188, 189, 190, 221, 222), (203, 222, 216, 192, 205, 204), (203, 202, 187, 222), (187, 202, 201, 200, 186), (186, 200, 199, 246, 245, 244, 185), (197, 248, 247, 246, 199, 198), (197, 196, 232, 248), (185, 244, 243, 184), (183, 184, 243, 182), (182, 243, 242, 181), (181, 242, 241, 180), (180, 241, 240, 179), (179, 240, 239, 178), (239, 238, 178), (178, 238, 237, 177), (177, 237, 236, 176), (236, 235, 176), (213, 235, 234, 214), (214, 234, 233, 206), (226, 233, 232, 225), (196, 195, 225, 232), (194, 193, 224, 225, 195), (193, 192, 216, 223, 224), (217, 224, 223), (220, 218, 141, 219), (219, 141, 224, 217), (140, 225, 224, 141), (191, 223, 216, 215), (219, 217, 223, 191), (219, 191, 142, 218, 220), (142, 191, 144, 143), (176, 235, 213, 212, 175), (175, 212, 211, 174), (233, 226, 206), (207, 206, 226, 227, 208), (209, 208, 227), (210, 228, 174, 211), (210, 209, 227, 228), (170, 171, 172, 173, 169), (231, 165, 166, 167, 168, 169, 173, 229, 230), (161, 162, 163, 164, 160), (226, 225, 140, 249, 250), (227, 226, 250), (257, 264, 251, 229), (250, 257, 227), (164, 231, 230, 255), (230, 229, 251, 269, 270, 252, 255), (227, 257, 229, 228), (272, 271, 270, 269), (145, 272, 269, 251, 137), (145, 146, 271, 272), (146, 147, 270, 271), (270, 147, 254, 252), (256, 254, 147), (148, 149, 256, 147), (150, 151, 256, 149), (151, 152, 254, 256), (153, 252, 254, 152), (154, 155, 252, 153), (156, 255, 252, 155), (156, 157, 164, 255), (157, 158, 160, 164), (159, 160, 158), (261, 268, 265, 262), (266, 265, 268, 267), (257, 138, 258, 259), (259, 260, 257), (260, 261, 262, 257), (263, 257, 262), (257, 263, 264), (251, 264, 263, 262, 265, 266), (251, 266, 137), (266, 267, 137), (261, 260, 268), (137, 267, 268, 260, 259, 258), (138, 257, 250, 249, 139), (238, 239, 237), (232, 233, 234, 235, 236, 237), (248, 232, 237, 239), (239, 240, 241, 247, 248), (241, 242, 246, 247), (246, 242, 245), (245, 242, 244), (242, 243, 244), (273, 142, 143, 274), (275, 185, 184, 276), (277, 163, 162, 278), (279, 146, 145, 280), (281, 178, 177, 282), (283, 156, 155, 284), (285, 171, 170, 286), (287, 139, 249, 288), (274, 143, 144, 289), (290, 186, 185, 275), (291, 164, 163, 277), (280, 145, 137, 292), (293, 179, 178, 281), (294, 157, 156, 283), (295, 172, 171, 285), (296, 150, 149, 297), (298, 187, 186, 290), (299, 165, 231, 300), (301, 180, 179, 293), (292, 137, 258, 302), (303, 158, 157, 294), (304, 173, 172, 295), (305, 151, 150, 296), (306, 188, 187, 298), (307, 166, 165, 299), (308, 138, 139, 287), (309, 181, 180, 301), (310, 159, 158, 303), (312, 152, 151, 305), (313, 189, 188, 306), (314, 167, 166, 307), (315, 218, 142, 273), (316, 182, 181, 309), (317, 160, 159, 310), (297, 149, 148, 318), (319, 175, 174, 311), (320, 190, 189, 313), (321, 153, 152, 312), (302, 258, 138, 308), (322, 168, 167, 314), (323, 140, 141, 324), (325, 183, 182, 316), (326, 161, 160, 317), (288, 249, 140, 323), (318, 148, 147, 327), (328, 176, 175, 319), (329, 191, 190, 320), (330, 154, 153, 321), (331, 169, 168, 322), (324, 141, 218, 315), (276, 184, 183, 325), (300, 231, 164, 291), (278, 162, 161, 326), (327, 147, 146, 279), (282, 177, 176, 328), (289, 144, 191, 329), (284, 155, 154, 330), (286, 170, 169, 331), (332, 174, 228, 229), (229, 173, 332), (61, 60, 197, 198), (62, 61, 198, 199), (63, 62, 199, 200), (64, 63, 200, 201), (65, 64, 201, 202), (66, 65, 202, 203), (67, 66, 203, 204), (68, 67, 204, 205), (68, 205, 192, 55), (56, 55, 192, 193), (57, 56, 193, 194), (58, 57, 194, 195), (59, 58, 195, 196), (60, 59, 196, 197), (77, 76, 213, 214), (76, 75, 212, 213), (75, 74, 211, 212), (74, 73, 210, 211), (73, 72, 209, 210), (72, 71, 208, 209), (71, 70, 207, 208), (70, 69, 206, 207), (77, 214, 206, 69)])
me_cube.polygons.foreach_set('material_index', [3, 0, 0, 0, 0, 0, 0, 0, 0, 0, 0, 0, 0, 0, 0, 0, 0, 0, 0, 0, 0, 0, 0, 0, 0, 0, 0, 0, 0, 0, 0, 0, 0, 0, 0, 0, 0, 0, 0, 0, 0, 0, 0, 0, 0, 0, 0, 0, 0, 0, 2, 0, 0, 0, 0, 0, 0, 0, 0, 0, 0, 0, 0, 0, 0, 2, 2, 2, 2, 2, 2, 2, 2, 2, 2, 2, 2, 0, 0, 1, 1, 1, 1, 1, 1, 1, 0, 0, 0, 0, 0, 0, 0, 0, 0, 0, 0, 0, 0, 0, 0, 0, 0, 0, 0, 2, 0, 0, 0, 0, 0, 0, 0, 0, 0, 0, 0, 0, 0, 0, 0, 0, 0, 0, 2, 0, 0, 0, 0, 0, 0, 0, 0, 0, 0, 0, 0, 0, 0, 0, 0, 0, 0, 0, 0, 0, 3, 0, 0, 0, 0, 0, 0, 0, 0, 0, 0, 0, 0, 0, 0, 0, 0, 0, 0, 0, 0, 0, 0, 0, 0, 0, 0, 0, 0, 0, 0, 0, 0, 0, 0, 0, 0, 0, 0, 0, 0, 0, 0, 0, 0, 0, 0, 0, 0, 0, 2, 0, 0, 0, 0, 0, 0, 0, 0, 0, 0, 0, 0, 0, 0, 2, 2, 2, 2, 2, 2, 2, 2, 2, 2, 2, 2, 0, 0, 1, 1, 1, 1, 1, 1, 1, 0, 0, 0, 0, 0, 0, 0, 0, 0, 0, 0, 0, 0, 0, 0, 0, 0, 0, 0, 2, 0, 0, 0, 0, 0, 0, 0, 0, 0, 0, 0, 0, 0, 0, 0, 0, 0, 0, 2, 0, 0, 0, 0, 0, 0, 0, 0, 0, 0, 0, 0, 0, 0, 0, 0, 0, 0, 0, 0, 0, 0, 0, 0, 0, 0, 0, 0, 0, 0, 0, 0, 0, 0, 0, 0, 0, 0, 0, 0, 0, 0, 0, 0])
me_cube.materials.append(mat_primmat)
me_cube.materials.append(mat_blackmat)
me_cube.materials.append(mat_secmat)
me_cube.materials.append(mat_thirdmat)
me_cube.use_remesh_preserve_volume = False
me_cube.use_remesh_preserve_attributes = False
me_cube.use_mirror_vertex_groups = False
me_cube.update()

# ---- objects
ob_cylinder_003 = bpy.data.objects.new('Cylinder.003', me_cylinder_003)
ob_cube_003 = bpy.data.objects.new('Cube.003', me_cube_004)
ob_cube_002 = bpy.data.objects.new('Cube.002', me_cube_003)
ob_cylinder_002 = bpy.data.objects.new('Cylinder.002', me_cylinder_002)
ob_cylinder_001 = bpy.data.objects.new('Cylinder.001', me_cylinder_001)
ob_cube_001 = bpy.data.objects.new('Cube.001', me_cube_001)
ob_cylinder = bpy.data.objects.new('Cylinder', me_cylinder)
ob_mainpart = bpy.data.objects.new('mainpart', me_cube)
ob_lamp = bpy.data.objects.new('Lamp', light_lamp)
ob_camera = bpy.data.objects.new('Camera', cam_camera)

# ---- transforms, parenting, visibility, modifiers, constraints
ob_cylinder_003.location = (-3.218, 4.87e-08, 0.5958)
ob_cylinder_003.rotation_euler = (-0.0, 1.571, 0.0)
ob_cylinder_003.scale = (0.07931, 0.07931, 0.04344)
ob_cylinder_003.lineart.crease_threshold = 0.0
_m = ob_cylinder_003.modifiers.new('Array', 'ARRAY')
_m.count = 7
_m.constant_offset_displace = (0.0, 0.0, 0.0)
_m.relative_offset_displace = (0.0, 0.0, 1.0)
ob_cube_003.location = (0.0, 0.0, 0.0)
ob_cube_003.lineart.crease_threshold = 0.0
_m = ob_cube_003.modifiers.new('Subsurf', 'SUBSURF')
_m.uv_smooth = 'PRESERVE_CORNERS'
_m.quality = 2
_m.levels = 2
_m.show_only_control_edges = False
ob_cube_002.location = (0.0, 0.0, 0.0)
ob_cube_002.lineart.crease_threshold = 0.0
ob_cylinder_002.location = (0.4995, -2.98e-08, 0.07611)
ob_cylinder_002.lineart.crease_threshold = 0.0
_m = ob_cylinder_002.modifiers.new('Subsurf', 'SUBSURF')
_m.uv_smooth = 'PRESERVE_CORNERS'
_m.quality = 2
_m.show_only_control_edges = False
ob_cylinder_001.location = (0.4229, -2.98e-08, 0.00949)
ob_cylinder_001.rotation_euler = (-0.0, 1.571, 0.0)
ob_cylinder_001.scale = (0.1061, 0.1061, 0.1061)
ob_cylinder_001.lineart.crease_threshold = 0.0
ob_cube_001.location = (0.0, 0.0, 0.0)
ob_cube_001.lineart.crease_threshold = 0.0
_m = ob_cube_001.modifiers.new('Mirror', 'MIRROR')
_m.use_axis = (False, True, False)
ob_cylinder.location = (2.963, 0.0, 0.5092)
ob_cylinder.rotation_euler = (-0.0, 1.571, 0.0)
ob_cylinder.scale = (0.1278, 0.1278, 0.06998)
ob_cylinder.lineart.crease_threshold = 0.0
_m = ob_cylinder.modifiers.new('Array', 'ARRAY')
_m.count = 5
_m.constant_offset_displace = (0.0, 0.0, 0.0)
_m.relative_offset_displace = (0.0, 0.0, 1.0)
ob_mainpart.location = (0.0, 0.0, 0.0)
ob_mainpart.lock_rotations_4d = False
ob_mainpart.empty_display_type = 'ARROWS'
ob_mainpart.lineart.crease_threshold = 0.0
_m = ob_mainpart.modifiers.new('Subsurf', 'SUBSURF')
_m.uv_smooth = 'PRESERVE_CORNERS'
_m.quality = 2
_m.levels = 2
_m.show_only_control_edges = False
ob_lamp.location = (4.076, -5.239, 5.904)
ob_lamp.rotation_euler = (0.3629, -0.7214, 2.12)
ob_lamp.lock_rotations_4d = False
ob_lamp.empty_display_type = 'ARROWS'
ob_lamp.color = (0.0, 0.0, 0.0, 0.0)
ob_lamp.lineart.crease_threshold = 0.0
ob_camera.location = (8.376, -5.883, 4.885)
ob_camera.rotation_euler = (1.109, 0.01082, 0.8149)
ob_camera.lock_rotations_4d = False
ob_camera.empty_display_type = 'ARROWS'
ob_camera.color = (0.0, 0.0, 0.0, 0.0)
ob_camera.display_type = 'WIRE'
ob_camera.lineart.crease_threshold = 0.0

# ---- collection membership
col_collection_1.objects.link(ob_cylinder_003)
col_collection_1.objects.link(ob_cube_003)
col_collection_1.objects.link(ob_cube_002)
col_collection_1.objects.link(ob_cylinder_002)
col_collection_1.objects.link(ob_cylinder_001)
col_collection_1.objects.link(ob_cube_001)
col_collection_1.objects.link(ob_cylinder)
col_collection_1.objects.link(ob_mainpart)
col_collection_1.objects.link(ob_lamp)
col_collection_1.objects.link(ob_camera)

# ---- scene / render settings (as saved in the file)
scene.camera = ob_camera
scene.frame_start = 0; scene.frame_end = 0; scene.frame_set(1)
scene.render.engine = 'CYCLES'
scene.render.resolution_percentage = 50
scene.render.dither_intensity = 0.0
scene.cycles.use_denoising = False
scene.cycles.samples = 10
scene.cycles.sampling_pattern = 'TABULATED_SOBOL'
scene.cycles.light_sampling_threshold = 0.0
scene.cycles.use_adaptive_sampling = False
scene.cycles.use_light_tree = False
scene.cycles.blur_glossy = 0.0
scene.cycles.pixel_filter_type = 'GAUSSIAN'
scene.cycles.sample_clamp_indirect = 0.0
scene.view_settings.view_transform = 'Standard'
bpy.context.view_layer.update()
